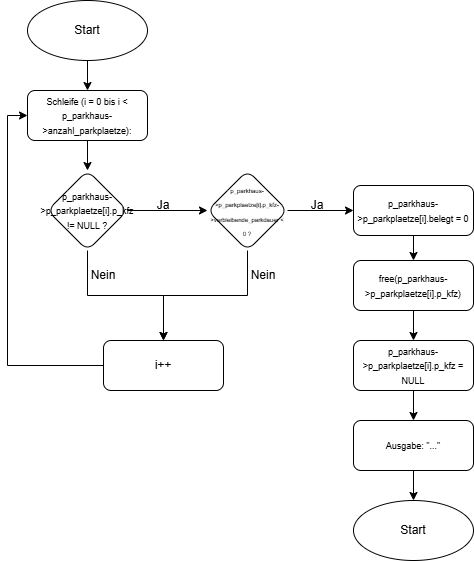

The diagram above was exported from draw.io. Its source (the exported page's mxGraphModel, read from the mxfile embedded in the PNG):
<mxGraphModel dx="886" dy="477" grid="1" gridSize="10" guides="1" tooltips="1" connect="1" arrows="1" fold="1" page="1" pageScale="1" pageWidth="827" pageHeight="1169" math="0" shadow="0">
  <root>
    <mxCell id="0" />
    <mxCell id="1" parent="0" />
    <mxCell id="OgwAmjFkXRmNJoh7nylS-6" edge="1" parent="1" source="OgwAmjFkXRmNJoh7nylS-1" style="edgeStyle=orthogonalEdgeStyle;rounded=0;orthogonalLoop=1;jettySize=auto;html=1;" value="">
      <mxGeometry relative="1" as="geometry">
        <mxPoint x="414" y="130" as="targetPoint" />
      </mxGeometry>
    </mxCell>
    <mxCell id="OgwAmjFkXRmNJoh7nylS-1" parent="1" style="ellipse;whiteSpace=wrap;html=1;" value="Start" vertex="1">
      <mxGeometry height="60" width="120" x="354" y="40" as="geometry" />
    </mxCell>
    <mxCell id="OgwAmjFkXRmNJoh7nylS-7" edge="1" parent="1" style="edgeStyle=orthogonalEdgeStyle;rounded=0;orthogonalLoop=1;jettySize=auto;html=1;exitX=0.5;exitY=1;exitDx=0;exitDy=0;">
      <mxGeometry relative="1" as="geometry">
        <mxPoint x="414" y="190" as="sourcePoint" />
        <mxPoint x="414" y="190" as="targetPoint" />
      </mxGeometry>
    </mxCell>
    <mxCell id="OgwAmjFkXRmNJoh7nylS-11" edge="1" parent="1" source="OgwAmjFkXRmNJoh7nylS-9" style="edgeStyle=orthogonalEdgeStyle;rounded=0;orthogonalLoop=1;jettySize=auto;html=1;" target="OgwAmjFkXRmNJoh7nylS-10" value="">
      <mxGeometry relative="1" as="geometry" />
    </mxCell>
    <mxCell id="OgwAmjFkXRmNJoh7nylS-9" parent="1" style="rounded=1;whiteSpace=wrap;html=1;" value="&lt;span style=&quot;background-color: transparent; color: light-dark(rgb(0, 0, 0), rgb(255, 255, 255));&quot;&gt;&lt;font style=&quot;font-size: 9px;&quot;&gt;Schleife (i = 0 bis i &amp;lt; p_parkhaus-&amp;gt;anzahl_parkplaetze):&lt;/font&gt;&lt;/span&gt;" vertex="1">
      <mxGeometry height="50" width="120" x="354" y="130" as="geometry" />
    </mxCell>
    <mxCell id="OgwAmjFkXRmNJoh7nylS-14" edge="1" parent="1" source="OgwAmjFkXRmNJoh7nylS-10" style="edgeStyle=orthogonalEdgeStyle;rounded=0;orthogonalLoop=1;jettySize=auto;html=1;" target="OgwAmjFkXRmNJoh7nylS-13" value="">
      <mxGeometry relative="1" as="geometry" />
    </mxCell>
    <mxCell id="OgwAmjFkXRmNJoh7nylS-32" edge="1" parent="1" source="OgwAmjFkXRmNJoh7nylS-10" style="edgeStyle=orthogonalEdgeStyle;rounded=0;orthogonalLoop=1;jettySize=auto;html=1;entryX=0.5;entryY=0;entryDx=0;entryDy=0;" target="OgwAmjFkXRmNJoh7nylS-30" value="">
      <mxGeometry relative="1" as="geometry">
        <mxPoint x="414" y="340" as="targetPoint" />
      </mxGeometry>
    </mxCell>
    <mxCell id="OgwAmjFkXRmNJoh7nylS-10" parent="1" style="rhombus;whiteSpace=wrap;html=1;rounded=1;" value="&lt;span style=&quot;background-color: transparent; color: light-dark(rgb(0, 0, 0), rgb(255, 255, 255));&quot;&gt;&lt;font style=&quot;font-size: 9px;&quot;&gt;p_parkhaus-&amp;gt;p_parkplaetze[i].p_kfz != NULL ?&lt;/font&gt;&lt;/span&gt;" vertex="1">
      <mxGeometry height="80" width="80" x="374" y="210" as="geometry" />
    </mxCell>
    <mxCell id="OgwAmjFkXRmNJoh7nylS-20" edge="1" parent="1" source="OgwAmjFkXRmNJoh7nylS-13" style="edgeStyle=orthogonalEdgeStyle;rounded=0;orthogonalLoop=1;jettySize=auto;html=1;" target="OgwAmjFkXRmNJoh7nylS-19" value="">
      <mxGeometry relative="1" as="geometry" />
    </mxCell>
    <mxCell id="OgwAmjFkXRmNJoh7nylS-33" edge="1" parent="1" source="OgwAmjFkXRmNJoh7nylS-13" style="edgeStyle=orthogonalEdgeStyle;rounded=0;orthogonalLoop=1;jettySize=auto;html=1;" target="OgwAmjFkXRmNJoh7nylS-30" value="">
      <mxGeometry relative="1" as="geometry" />
    </mxCell>
    <mxCell id="OgwAmjFkXRmNJoh7nylS-13" parent="1" style="rhombus;whiteSpace=wrap;html=1;rounded=1;" value="&lt;span style=&quot;background-color: transparent; color: light-dark(rgb(0, 0, 0), rgb(255, 255, 255));&quot;&gt;&lt;font style=&quot;font-size: 6px;&quot;&gt;p_parkhaus-&amp;gt;p_parkplaetze[i].p_kfz-&amp;gt;verbleibende_parkdauer &amp;lt; 0 ?&lt;/font&gt;&lt;/span&gt;" vertex="1">
      <mxGeometry height="80" width="80" x="534" y="210" as="geometry" />
    </mxCell>
    <mxCell id="OgwAmjFkXRmNJoh7nylS-15" parent="1" style="text;html=1;whiteSpace=wrap;strokeColor=none;fillColor=none;align=center;verticalAlign=middle;rounded=0;" value="Ja" vertex="1">
      <mxGeometry height="30" width="60" x="460" y="230" as="geometry" />
    </mxCell>
    <mxCell id="OgwAmjFkXRmNJoh7nylS-23" edge="1" parent="1" source="OgwAmjFkXRmNJoh7nylS-19" style="edgeStyle=orthogonalEdgeStyle;rounded=0;orthogonalLoop=1;jettySize=auto;html=1;" target="OgwAmjFkXRmNJoh7nylS-22" value="">
      <mxGeometry relative="1" as="geometry" />
    </mxCell>
    <mxCell id="OgwAmjFkXRmNJoh7nylS-19" parent="1" style="rounded=1;whiteSpace=wrap;html=1;" value="&lt;span style=&quot;background-color: transparent; color: light-dark(rgb(0, 0, 0), rgb(255, 255, 255));&quot;&gt;&lt;font style=&quot;font-size: 9px;&quot;&gt;p_parkhaus-&amp;gt;p_parkplaetze[i].belegt = 0&lt;/font&gt;&lt;/span&gt;" vertex="1">
      <mxGeometry height="50" width="120" x="680" y="225" as="geometry" />
    </mxCell>
    <mxCell id="OgwAmjFkXRmNJoh7nylS-21" parent="1" style="text;html=1;whiteSpace=wrap;strokeColor=none;fillColor=none;align=center;verticalAlign=middle;rounded=0;" value="Ja" vertex="1">
      <mxGeometry height="30" width="60" x="614" y="230" as="geometry" />
    </mxCell>
    <mxCell id="OgwAmjFkXRmNJoh7nylS-25" edge="1" parent="1" source="OgwAmjFkXRmNJoh7nylS-22" style="edgeStyle=orthogonalEdgeStyle;rounded=0;orthogonalLoop=1;jettySize=auto;html=1;" target="OgwAmjFkXRmNJoh7nylS-24" value="">
      <mxGeometry relative="1" as="geometry" />
    </mxCell>
    <mxCell id="OgwAmjFkXRmNJoh7nylS-22" parent="1" style="rounded=1;whiteSpace=wrap;html=1;" value="&lt;span style=&quot;background-color: transparent; color: light-dark(rgb(0, 0, 0), rgb(255, 255, 255));&quot;&gt;&lt;font style=&quot;font-size: 9px;&quot;&gt;free(p_parkhaus-&amp;gt;p_parkplaetze[i].p_kfz)&lt;/font&gt;&lt;/span&gt;" vertex="1">
      <mxGeometry height="50" width="120" x="680" y="300" as="geometry" />
    </mxCell>
    <mxCell id="OgwAmjFkXRmNJoh7nylS-27" edge="1" parent="1" source="OgwAmjFkXRmNJoh7nylS-24" style="edgeStyle=orthogonalEdgeStyle;rounded=0;orthogonalLoop=1;jettySize=auto;html=1;" target="OgwAmjFkXRmNJoh7nylS-26" value="">
      <mxGeometry relative="1" as="geometry" />
    </mxCell>
    <mxCell id="OgwAmjFkXRmNJoh7nylS-24" parent="1" style="rounded=1;whiteSpace=wrap;html=1;" value="&lt;span style=&quot;background-color: transparent; color: light-dark(rgb(0, 0, 0), rgb(255, 255, 255));&quot;&gt;&lt;font style=&quot;font-size: 9px;&quot;&gt;p_parkhaus-&amp;gt;p_parkplaetze[i].p_kfz = NULL&lt;/font&gt;&lt;/span&gt;" vertex="1">
      <mxGeometry height="50" width="120" x="680" y="380" as="geometry" />
    </mxCell>
    <mxCell id="OgwAmjFkXRmNJoh7nylS-40" edge="1" parent="1" source="OgwAmjFkXRmNJoh7nylS-26" style="edgeStyle=orthogonalEdgeStyle;rounded=0;orthogonalLoop=1;jettySize=auto;html=1;" target="OgwAmjFkXRmNJoh7nylS-39" value="">
      <mxGeometry relative="1" as="geometry" />
    </mxCell>
    <mxCell id="OgwAmjFkXRmNJoh7nylS-26" parent="1" style="rounded=1;whiteSpace=wrap;html=1;" value="&lt;span style=&quot;background-color: transparent; color: light-dark(rgb(0, 0, 0), rgb(255, 255, 255));&quot;&gt;&lt;font style=&quot;font-size: 9px;&quot;&gt;Ausgabe: &quot;...&quot;&lt;/font&gt;&lt;/span&gt;" vertex="1">
      <mxGeometry height="50" width="120" x="680" y="460" as="geometry" />
    </mxCell>
    <mxCell id="OgwAmjFkXRmNJoh7nylS-37" edge="1" parent="1" source="OgwAmjFkXRmNJoh7nylS-30" style="edgeStyle=orthogonalEdgeStyle;rounded=0;orthogonalLoop=1;jettySize=auto;html=1;exitX=0;exitY=0.5;exitDx=0;exitDy=0;entryX=0;entryY=0.5;entryDx=0;entryDy=0;" target="OgwAmjFkXRmNJoh7nylS-9">
      <mxGeometry relative="1" as="geometry" />
    </mxCell>
    <mxCell id="OgwAmjFkXRmNJoh7nylS-30" parent="1" style="rounded=1;whiteSpace=wrap;html=1;" value="i++" vertex="1">
      <mxGeometry height="50" width="120" x="430" y="380" as="geometry" />
    </mxCell>
    <mxCell id="OgwAmjFkXRmNJoh7nylS-34" parent="1" style="text;html=1;whiteSpace=wrap;strokeColor=none;fillColor=none;align=center;verticalAlign=middle;rounded=0;" value="Nein" vertex="1">
      <mxGeometry height="30" width="60" x="400" y="300" as="geometry" />
    </mxCell>
    <mxCell id="OgwAmjFkXRmNJoh7nylS-35" parent="1" style="text;html=1;whiteSpace=wrap;strokeColor=none;fillColor=none;align=center;verticalAlign=middle;rounded=0;" value="Nein" vertex="1">
      <mxGeometry height="30" width="60" x="560" y="300" as="geometry" />
    </mxCell>
    <mxCell id="OgwAmjFkXRmNJoh7nylS-39" parent="1" style="ellipse;whiteSpace=wrap;html=1;" value="Start" vertex="1">
      <mxGeometry height="60" width="120" x="680" y="540" as="geometry" />
    </mxCell>
  </root>
</mxGraphModel>